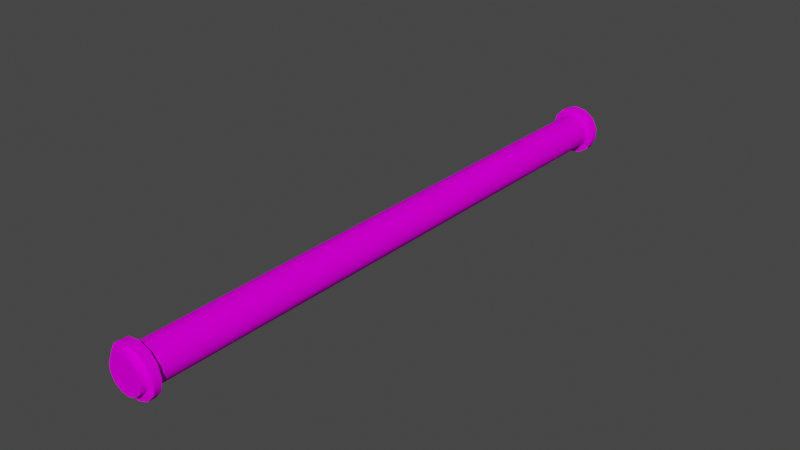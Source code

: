 # Source: dry_pipe_new_short.blend  (saved by Blender 3.4.6; exported with 4.5.12 LTS)
import bpy
from mathutils import Matrix  # noqa: F401  (used for matrix-valued properties, if any)

bpy.ops.wm.read_factory_settings(use_empty=True)
scene = bpy.context.scene
scene.name = 'Scene'

# ---- collections
col_collection = bpy.data.collections.new('Collection'); scene.collection.children.link(col_collection)

# ---- images (referenced by path relative to the original .blend; pixels are not part of the script)
import os
ASSET_DIR = os.environ.get("B2B_ASSET_DIR", "")  # directory of the original .blend (textures are referenced by path, not embedded)
HERE = os.path.dirname(os.path.abspath(__file__))  # packed textures are extracted next to this script under _unpacked/

def load_image(name, relpath, width, height, colorspace="sRGB"):
    """Load a texture the original file referenced (path relative to the .blend, or extracted next to this script)."""
    p = next((c for c in (os.path.join(HERE, relpath), os.path.join(ASSET_DIR, relpath)) if relpath and os.path.exists(c)), "")
    if p:
        img = bpy.data.images.load(p, check_existing=True)
        img.name = name
    else:  # same state as the original file: an image datablock whose file is absent (Cycles renders it pink)
        img = bpy.data.images.new(name, width, height)
        img.source = "FILE"
        img.filepath = "//" + (relpath or name)
    img.colorspace_settings.name = colorspace
    return img
img_locos282a_body_01d_png = load_image('LocoS282A_Body_01d.png', 'LocoS282A_Body_01d.png', 1024, 1024, 'sRGB')

# ---- materials (node trees are filled in below, after node groups)
mat_191_191_191 = bpy.data.materials.new('191,191,191')
mat_191_191_191.use_transparent_shadow = False
mat_191_191_191.diffuse_color = (0.749, 0.749, 0.749, 1.0)
mat_191_191_191.roughness = 0.4523

# ---- material node trees
mat_191_191_191.use_nodes = True; mat_191_191_191.node_tree.nodes.clear()
_N = mat_191_191_191.node_tree.nodes; _L = mat_191_191_191.node_tree.links
n0 = _N.new('ShaderNodeBsdfPrincipled'); n0.name = 'Principled BSDF'; n0.location = (0, 300)
n0.distribution = 'GGX'
n0.subsurface_method = 'RANDOM_WALK_SKIN'
n0.inputs[2].default_value = 0.4523
n0.inputs[3].default_value = 1.45
n0.inputs[13].default_value = 0.0
n0.inputs[27].default_value = (0.0, 0.0, 0.0, 1.0)
n0.inputs[28].default_value = 1.0
n1 = _N.new('ShaderNodeOutputMaterial'); n1.name = 'Material Output'; n1.location = (280, 300)
n2 = _N.new('ShaderNodeTexImage'); n2.name = 'Image Texture'; n2.location = (-290, 280)
n2.image = img_locos282a_body_01d_png
_L.new(n0.outputs[0], n1.inputs[0])
_L.new(n2.outputs[0], n0.inputs[0])
n1.is_active_output = True

# ---- world
world_world = bpy.data.worlds.new('World'); scene.world = world_world
world_world.use_nodes = True; world_world.node_tree.nodes.clear()
_N = world_world.node_tree.nodes; _L = world_world.node_tree.links
n0 = _N.new('ShaderNodeOutputWorld'); n0.name = 'World Output'; n0.location = (300, 300)
n1 = _N.new('ShaderNodeBackground'); n1.name = 'Background'; n1.location = (10, 300)
n1.inputs[0].default_value = (0.05088, 0.05088, 0.05088, 1.0)
_L.new(n1.outputs[0], n0.inputs[0])
n0.is_active_output = True
world_world.color = (0.05088, 0.05088, 0.05088)
world_world.use_sun_shadow = False
world_world.sun_shadow_jitter_overblur = 0.0

# ---- meshes
me_dry_pipe_new_short = bpy.data.meshes.new('dry_pipe_new_short')
me_dry_pipe_new_short.from_pydata([(-0.1861, -0.0106, -3.324), (-0.1744, -0.05782, -3.324), (-0.1422, -0.09422, -3.324), (-0.09671, -0.1115, -3.324), (-0.04844, -0.1056, -3.324), (-0.008418, -0.07797, -3.324), (0.01418, -0.03492, -3.324), (0.01418, 0.01371, -3.324), (-0.008418, 0.05677, -3.324), (-0.04844, 0.0844, -3.324), (-0.09671, 0.09026, -3.324), (-0.1422, 0.07301, -3.324), (-0.1744, 0.03661, -3.324), (-0.1861, -0.0106, -3.286), (-0.1744, 0.03661, -3.286), (-0.1422, 0.07301, -3.286), (-0.09671, 0.09026, -3.286), (-0.04844, 0.0844, -3.286), (-0.008418, 0.05677, -3.286), (0.01418, 0.01371, -3.286), (0.01418, -0.03492, -3.286), (-0.008418, -0.07797, -3.286), (-0.04844, -0.1056, -3.286), (-0.09671, -0.1115, -3.286), (-0.1422, -0.09422, -3.286), (-0.1744, -0.05782, -3.286), (0.01713, -0.0106, 0.1247), (0.005495, -0.05782, 0.1247), (-0.02675, -0.09422, 0.1247), (-0.07222, -0.1115, 0.1247), (-0.1205, -0.1056, 0.1247), (-0.1605, -0.07797, 0.1247), (-0.1831, -0.03492, 0.1247), (-0.1831, 0.01371, 0.1247), (-0.1605, 0.05677, 0.1247), (-0.1205, 0.0844, 0.1247), (-0.07222, 0.09026, 0.1247), (-0.02675, 0.07301, 0.1247), (0.005495, 0.03661, 0.1247), (0.01713, -0.0106, 0.0866), (0.005495, 0.03661, 0.0866), (-0.02675, 0.07301, 0.0866), (-0.07222, 0.09026, 0.0866), (-0.1205, 0.0844, 0.0866), (-0.1605, 0.05677, 0.0866), (-0.1831, 0.01371, 0.0866), (-0.1831, -0.03492, 0.0866), (-0.1605, -0.07797, 0.0866), (-0.1205, -0.1056, 0.0866), (-0.07222, -0.1115, 0.0866), (-0.02675, -0.09422, 0.0866), (0.005495, -0.05782, 0.0866), (-0.2242, -0.0106, -3.248), (-0.2082, -0.07552, -3.248), (-0.1638, -0.1256, -3.248), (-0.1013, -0.1493, -3.248), (-0.03493, -0.1412, -3.248), (0.0201, -0.1032, -3.248), (0.05117, -0.04403, -3.248), (0.05117, 0.02283, -3.248), (0.0201, 0.08204, -3.248), (-0.03493, 0.12, -3.248), (-0.1013, 0.1281, -3.248), (-0.1638, 0.1044, -3.248), (-0.2082, 0.05432, -3.248), (0.01713, -0.0106, -3.248), (0.005495, -0.05782, -3.248), (-0.02675, -0.09422, -3.248), (-0.07222, -0.1115, -3.248), (-0.1205, -0.1056, -3.248), (-0.1605, -0.07797, -3.248), (-0.1831, -0.03492, -3.248), (-0.1831, 0.01371, -3.248), (-0.1605, 0.05677, -3.248), (-0.1205, 0.0844, -3.248), (-0.07222, 0.09026, -3.248), (-0.02675, 0.07301, -3.248), (0.005495, 0.03661, -3.248), (-0.2242, -0.0106, -3.286), (-0.2082, -0.07552, -3.286), (-0.1638, -0.1256, -3.286), (-0.1013, -0.1493, -3.286), (-0.03493, -0.1412, -3.286), (0.0201, -0.1032, -3.286), (0.05117, -0.04403, -3.286), (0.05117, 0.02283, -3.286), (0.0201, 0.08204, -3.286), (-0.03493, 0.12, -3.286), (-0.1013, 0.1281, -3.286), (-0.1638, 0.1044, -3.286), (-0.2082, 0.05432, -3.286), (0.05523, -0.0106, 0.0485), (0.03923, -0.07552, 0.0485), (-0.005108, -0.1256, 0.0485), (-0.06763, -0.1493, 0.0485), (-0.134, -0.1412, 0.0485), (-0.189, -0.1032, 0.0485), (-0.2201, -0.04403, 0.0485), (-0.2201, 0.02283, 0.0485), (-0.189, 0.08204, 0.0485), (-0.134, 0.12, 0.0485), (-0.06763, 0.1281, 0.0485), (-0.005108, 0.1044, 0.0485), (0.03923, 0.05432, 0.0485), (0.01713, -0.0106, 0.0485), (0.005495, 0.03661, 0.0485), (-0.02675, 0.07301, 0.0485), (-0.07222, 0.09026, 0.0485), (-0.1205, 0.0844, 0.0485), (-0.1605, 0.05677, 0.0485), (-0.1831, 0.01371, 0.0485), (-0.1831, -0.03492, 0.0485), (-0.1605, -0.07797, 0.0485), (-0.1205, -0.1056, 0.0485), (-0.07222, -0.1115, 0.0485), (-0.02675, -0.09422, 0.0485), (0.005495, -0.05782, 0.0485), (0.05523, -0.0106, 0.0866), (0.03923, -0.07552, 0.0866), (-0.005108, -0.1256, 0.0866), (-0.06763, -0.1493, 0.0866), (-0.134, -0.1412, 0.0866), (-0.189, -0.1032, 0.0866), (-0.2201, -0.04403, 0.0866), (-0.2201, 0.02283, 0.0866), (-0.189, 0.08204, 0.0866), (-0.134, 0.12, 0.0866), (-0.06763, 0.1281, 0.0866), (-0.005108, 0.1044, 0.0866), (0.03923, 0.05432, 0.0866), (-0.1861, -0.0106, -2.424), (-0.1861, -0.0106, -1.6), (-0.1861, -0.0106, -0.7756), (0.01418, 0.01371, -2.424), (0.01418, 0.01371, -1.6), (0.01418, 0.01371, -0.7756), (0.01418, -0.03492, -0.7756), (0.01418, -0.03492, -1.6), (0.01418, -0.03492, -2.424), (-0.008418, 0.05677, -2.424), (-0.008418, 0.05677, -1.6), (-0.008418, 0.05677, -0.7756), (-0.04844, 0.0844, -2.424), (-0.04844, 0.0844, -1.6), (-0.04844, 0.0844, -0.7756), (-0.09671, 0.09026, -2.424), (-0.09671, 0.09026, -1.6), (-0.09671, 0.09026, -0.7756), (-0.1422, 0.07301, -2.424), (-0.1422, 0.07301, -1.6), (-0.1422, 0.07301, -0.7756), (-0.1744, 0.03661, -2.424), (-0.1744, 0.03661, -1.6), (-0.1744, 0.03661, -0.7756), (-0.1744, -0.05782, -2.424), (-0.1744, -0.05782, -1.6), (-0.1744, -0.05782, -0.7756), (-0.1422, -0.09422, -2.424), (-0.1422, -0.09422, -1.6), (-0.1422, -0.09422, -0.7756), (-0.09671, -0.1115, -2.424), (-0.09671, -0.1115, -1.6), (-0.09671, -0.1115, -0.7756), (-0.04844, -0.1056, -2.424), (-0.04844, -0.1056, -1.6), (-0.04844, -0.1056, -0.7756), (-0.008418, -0.07797, -2.424), (-0.008418, -0.07797, -1.6), (-0.008418, -0.07797, -0.7756)], [], [(1, 13, 0), (0, 13, 14), (0, 14, 12), (12, 14, 15), (12, 15, 11), (11, 15, 16), (11, 16, 10), (10, 16, 17), (10, 17, 9), (9, 17, 18), (9, 18, 8), (8, 18, 19), (8, 19, 7), (7, 19, 20), (7, 20, 6), (6, 20, 21), (6, 21, 5), (5, 21, 22), (5, 22, 4), (4, 22, 23), (4, 23, 3), (3, 23, 24), (3, 24, 2), (2, 24, 25), (2, 25, 1), (1, 25, 13), (0, 12, 1), (1, 12, 2), (2, 12, 11), (2, 11, 3), (3, 11, 10), (3, 10, 4), (4, 10, 9), (4, 9, 5), (5, 9, 8), (5, 8, 6), (6, 8, 7), (27, 39, 26), (26, 39, 40), (26, 40, 38), (38, 40, 41), (38, 41, 37), (37, 41, 42), (37, 42, 36), (36, 42, 43), (36, 43, 35), (35, 43, 44), (35, 44, 34), (34, 44, 45), (34, 45, 33), (33, 45, 46), (33, 46, 32), (32, 46, 47), (32, 47, 31), (31, 47, 48), (31, 48, 30), (30, 48, 49), (30, 49, 29), (29, 49, 50), (29, 50, 28), (28, 50, 51), (28, 51, 27), (27, 51, 39), (26, 38, 27), (27, 38, 28), (28, 38, 37), (28, 37, 29), (29, 37, 36), (29, 36, 30), (30, 36, 35), (30, 35, 31), (31, 35, 34), (31, 34, 32), (32, 34, 33), (53, 71, 52), (52, 71, 72), (52, 72, 64), (64, 72, 73), (64, 73, 63), (63, 73, 74), (63, 74, 62), (62, 74, 75), (62, 75, 61), (61, 75, 76), (61, 76, 60), (60, 76, 77), (60, 77, 59), (59, 77, 65), (59, 65, 58), (58, 65, 66), (58, 66, 57), (57, 66, 67), (57, 67, 56), (56, 67, 68), (56, 68, 55), (55, 68, 69), (55, 69, 54), (54, 69, 70), (54, 70, 53), (53, 70, 71), (79, 52, 78), (78, 52, 64), (78, 64, 90), (90, 64, 63), (90, 63, 89), (89, 63, 62), (89, 62, 88), (88, 62, 61), (88, 61, 87), (87, 61, 60), (87, 60, 86), (86, 60, 59), (86, 59, 85), (85, 59, 58), (85, 58, 84), (84, 58, 57), (84, 57, 83), (83, 57, 56), (83, 56, 82), (82, 56, 55), (82, 55, 81), (81, 55, 54), (81, 54, 80), (80, 54, 53), (80, 53, 79), (79, 53, 52), (25, 79, 13), (13, 79, 78), (13, 78, 90), (79, 25, 80), (80, 25, 24), (80, 24, 81), (81, 24, 23), (81, 23, 22), (81, 22, 82), (82, 22, 21), (82, 21, 83), (83, 21, 20), (83, 20, 84), (84, 20, 19), (84, 19, 85), (85, 19, 86), (86, 19, 18), (86, 18, 87), (87, 18, 17), (87, 17, 88), (88, 17, 16), (88, 16, 15), (88, 15, 89), (89, 15, 14), (89, 14, 90), (90, 14, 13), (103, 91, 104), (104, 91, 92), (104, 92, 116), (116, 92, 93), (116, 93, 115), (115, 93, 94), (115, 94, 114), (114, 94, 113), (113, 94, 95), (113, 95, 112), (112, 95, 96), (112, 96, 111), (111, 96, 97), (111, 97, 110), (110, 97, 98), (110, 98, 99), (110, 99, 109), (109, 99, 100), (109, 100, 108), (108, 100, 101), (108, 101, 107), (107, 101, 106), (106, 101, 102), (106, 102, 105), (105, 102, 103), (105, 103, 104), (118, 91, 117), (117, 91, 103), (117, 103, 129), (129, 103, 102), (129, 102, 128), (128, 102, 101), (128, 101, 127), (127, 101, 100), (127, 100, 126), (126, 100, 99), (126, 99, 125), (125, 99, 98), (125, 98, 124), (124, 98, 97), (124, 97, 123), (123, 97, 96), (123, 96, 122), (122, 96, 95), (122, 95, 121), (121, 95, 94), (121, 94, 120), (120, 94, 93), (120, 93, 119), (119, 93, 92), (119, 92, 118), (118, 92, 91), (51, 118, 39), (39, 118, 117), (39, 117, 129), (118, 51, 119), (119, 51, 50), (119, 50, 120), (120, 50, 49), (120, 49, 48), (120, 48, 121), (121, 48, 47), (121, 47, 122), (122, 47, 46), (122, 46, 123), (123, 46, 45), (123, 45, 124), (124, 45, 125), (125, 45, 44), (125, 44, 126), (126, 44, 43), (126, 43, 127), (127, 43, 42), (127, 42, 41), (127, 41, 128), (128, 41, 40), (128, 40, 129), (129, 40, 39), (77, 133, 65), (65, 133, 138), (65, 138, 66), (66, 138, 166), (66, 166, 67), (67, 166, 163), (67, 163, 68), (68, 163, 160), (68, 160, 69), (69, 160, 157), (69, 157, 70), (70, 157, 154), (70, 154, 71), (71, 154, 130), (71, 130, 72), (72, 130, 151), (72, 151, 73), (73, 151, 148), (73, 148, 74), (74, 148, 145), (74, 145, 75), (75, 145, 142), (75, 142, 76), (76, 142, 139), (76, 139, 77), (77, 139, 133), (116, 136, 104), (104, 136, 135), (104, 135, 105), (105, 135, 141), (105, 141, 106), (106, 141, 144), (106, 144, 107), (107, 144, 147), (107, 147, 108), (108, 147, 150), (108, 150, 109), (109, 150, 153), (109, 153, 110), (110, 153, 132), (110, 132, 111), (111, 132, 156), (111, 156, 112), (112, 156, 159), (112, 159, 113), (113, 159, 162), (113, 162, 114), (114, 162, 165), (114, 165, 115), (115, 165, 168), (115, 168, 116), (116, 168, 136), (130, 131, 151), (151, 131, 152), (151, 152, 148), (148, 152, 149), (148, 149, 145), (145, 149, 146), (145, 146, 142), (142, 146, 143), (142, 143, 139), (139, 143, 140), (139, 140, 133), (133, 140, 134), (133, 134, 138), (138, 134, 137), (138, 137, 166), (166, 137, 167), (166, 167, 163), (163, 167, 164), (163, 164, 160), (160, 164, 161), (160, 161, 157), (157, 161, 158), (157, 158, 154), (154, 158, 155), (154, 155, 130), (130, 155, 131), (131, 132, 152), (152, 132, 153), (152, 153, 149), (149, 153, 150), (149, 150, 146), (146, 150, 147), (146, 147, 143), (143, 147, 144), (143, 144, 140), (140, 144, 141), (140, 141, 134), (134, 141, 135), (134, 135, 137), (137, 135, 136), (137, 136, 167), (167, 136, 168), (167, 168, 164), (164, 168, 165), (164, 165, 161), (161, 165, 162), (161, 162, 158), (158, 162, 159), (158, 159, 155), (155, 159, 156), (155, 156, 131), (131, 156, 132)])
_uv = me_dry_pipe_new_short.uv_layers.new(name='UVMap')
_uv.uv.foreach_set('vector', [0.3686, 0.5638, 0.3711, 0.5668, 0.3686, 0.5668, 0.3686, 0.5668, 0.3711, 0.5668, 0.3711, 0.5698, 0.3686, 0.5668, 0.3711, 0.5698, 0.3686, 0.5698, 0.3685, 0.5702, 0.3709, 0.5702, 0.3709, 0.5725, 0.3685, 0.5702, 0.3709, 0.5725, 0.3685, 0.5725, 0.3685, 0.5725, 0.3709, 0.5725, 0.3709, 0.5755, 0.3685, 0.5725, 0.3709, 0.5755, 0.3685, 0.5755, 0.3685, 0.5755, 0.3709, 0.5755, 0.3709, 0.5785, 0.3685, 0.5755, 0.3709, 0.5785, 0.3685, 0.5785, 0.3685, 0.5785, 0.3709, 0.5785, 0.3709, 0.5808, 0.3685, 0.5785, 0.3709, 0.5808, 0.3685, 0.5808, 0.3684, 0.5811, 0.3708, 0.5811, 0.3708, 0.5838, 0.3684, 0.5811, 0.3708, 0.5838, 0.3684, 0.5838, 0.3684, 0.5838, 0.3708, 0.5838, 0.3708, 0.5869, 0.3684, 0.5838, 0.3708, 0.5869, 0.3684, 0.5869, 0.3684, 0.5869, 0.3708, 0.5869, 0.3708, 0.5896, 0.3684, 0.5869, 0.3708, 0.5896, 0.3684, 0.5896, 0.3684, 0.59, 0.3709, 0.59, 0.3709, 0.5927, 0.3684, 0.59, 0.3709, 0.5927, 0.3684, 0.5927, 0.3684, 0.5927, 0.3709, 0.5927, 0.3709, 0.5958, 0.3684, 0.5927, 0.3709, 0.5958, 0.3684, 0.5958, 0.3684, 0.5958, 0.3709, 0.5958, 0.3709, 0.5986, 0.3684, 0.5958, 0.3709, 0.5986, 0.3684, 0.5986, 0.3686, 0.5615, 0.3711, 0.5615, 0.3711, 0.5638, 0.3686, 0.5615, 0.3711, 0.5638, 0.3686, 0.5638, 0.3686, 0.5638, 0.3711, 0.5638, 0.3711, 0.5668, 0.3834, 0.05564, 0.3714, 0.06394, 0.3902, 0.04271, 0.3902, 0.04271, 0.3714, 0.06394, 0.3902, 0.02811, 0.3902, 0.02811, 0.3714, 0.06394, 0.3569, 0.0657, 0.3902, 0.02811, 0.3569, 0.0657, 0.3834, 0.01518, 0.3834, 0.01518, 0.3569, 0.0657, 0.3432, 0.06052, 0.3834, 0.01518, 0.3432, 0.06052, 0.3714, 0.006888, 0.3714, 0.006888, 0.3432, 0.06052, 0.3335, 0.04959, 0.3714, 0.006888, 0.3335, 0.04959, 0.3569, 0.005128, 0.3569, 0.005128, 0.3335, 0.04959, 0.33, 0.03541, 0.3569, 0.005128, 0.33, 0.03541, 0.3432, 0.01031, 0.3432, 0.01031, 0.33, 0.03541, 0.3335, 0.02123, 0.3747, 0.562, 0.3772, 0.565, 0.3747, 0.565, 0.3747, 0.565, 0.3772, 0.565, 0.3772, 0.568, 0.3747, 0.565, 0.3772, 0.568, 0.3747, 0.568, 0.3747, 0.568, 0.3772, 0.568, 0.3772, 0.5703, 0.3747, 0.568, 0.3772, 0.5703, 0.3747, 0.5703, 0.3747, 0.5706, 0.3772, 0.5706, 0.3772, 0.5733, 0.3747, 0.5706, 0.3772, 0.5733, 0.3747, 0.5733, 0.3747, 0.5733, 0.3772, 0.5733, 0.3772, 0.5764, 0.3747, 0.5733, 0.3772, 0.5764, 0.3747, 0.5764, 0.3747, 0.5764, 0.3772, 0.5764, 0.3772, 0.5791, 0.3747, 0.5764, 0.3772, 0.5791, 0.3747, 0.5791, 0.3747, 0.5796, 0.3772, 0.5796, 0.3772, 0.5823, 0.3747, 0.5796, 0.3772, 0.5823, 0.3747, 0.5823, 0.3747, 0.5823, 0.3772, 0.5823, 0.3772, 0.5854, 0.3747, 0.5823, 0.3772, 0.5854, 0.3747, 0.5854, 0.3747, 0.5854, 0.3772, 0.5854, 0.3772, 0.5881, 0.3747, 0.5854, 0.3772, 0.5881, 0.3747, 0.5881, 0.3746, 0.5886, 0.377, 0.5886, 0.377, 0.5909, 0.3746, 0.5886, 0.377, 0.5909, 0.3746, 0.5909, 0.3746, 0.5909, 0.377, 0.5909, 0.377, 0.5939, 0.3746, 0.5909, 0.377, 0.5939, 0.3746, 0.5939, 0.3746, 0.5939, 0.377, 0.5939, 0.377, 0.5968, 0.3746, 0.5939, 0.377, 0.5968, 0.3746, 0.5968, 0.3746, 0.5968, 0.377, 0.5968, 0.377, 0.5991, 0.3746, 0.5968, 0.377, 0.5991, 0.3746, 0.5991, 0.3747, 0.562, 0.3772, 0.562, 0.3772, 0.565, 0.3834, 0.05563, 0.3714, 0.06392, 0.3902, 0.0427, 0.3902, 0.0427, 0.3714, 0.06392, 0.3902, 0.0281, 0.3902, 0.0281, 0.3714, 0.06392, 0.3569, 0.06568, 0.3902, 0.0281, 0.3569, 0.06568, 0.3834, 0.01517, 0.3834, 0.01517, 0.3569, 0.06568, 0.3432, 0.06051, 0.3834, 0.01517, 0.3432, 0.06051, 0.3714, 0.006876, 0.3714, 0.006876, 0.3432, 0.06051, 0.3335, 0.04958, 0.3714, 0.006876, 0.3335, 0.04958, 0.3569, 0.005116, 0.3569, 0.005116, 0.3335, 0.04958, 0.33, 0.0354, 0.3569, 0.005116, 0.33, 0.0354, 0.3432, 0.01029, 0.3432, 0.01029, 0.33, 0.0354, 0.3335, 0.02122, 0.04139, 0.7823, 0.04719, 0.7838, 0.04859, 0.778, 0.04859, 0.778, 0.04719, 0.7838, 0.05303, 0.782, 0.04859, 0.778, 0.05303, 0.782, 0.05698, 0.7775, 0.05698, 0.7775, 0.05303, 0.782, 0.05903, 0.7831, 0.05698, 0.7775, 0.05903, 0.7831, 0.06462, 0.781, 0.06462, 0.781, 0.05903, 0.7831, 0.06383, 0.7869, 0.06462, 0.781, 0.06383, 0.7869, 0.06978, 0.7876, 0.06978, 0.7876, 0.06383, 0.7869, 0.06631, 0.7925, 0.06978, 0.7876, 0.06631, 0.7925, 0.07126, 0.7958, 0.07126, 0.7958, 0.06631, 0.7925, 0.06592, 0.7986, 0.07126, 0.7958, 0.06592, 0.7986, 0.06874, 0.8038, 0.06874, 0.8038, 0.06592, 0.7986, 0.06274, 0.8038, 0.06874, 0.8038, 0.06274, 0.8038, 0.06278, 0.8098, 0.06278, 0.8098, 0.06274, 0.8038, 0.05751, 0.8069, 0.06278, 0.8098, 0.05751, 0.8069, 0.05475, 0.8122, 0.05475, 0.8122, 0.05751, 0.8069, 0.05141, 0.8073, 0.05475, 0.8122, 0.05141, 0.8073, 0.04649, 0.8107, 0.04649, 0.8107, 0.05141, 0.8073, 0.04585, 0.8047, 0.04649, 0.8107, 0.04585, 0.8047, 0.0399, 0.8055, 0.0399, 0.8055, 0.04585, 0.8047, 0.0421, 0.7999, 0.0399, 0.8055, 0.0421, 0.7999, 0.03648, 0.7978, 0.03648, 0.7978, 0.0421, 0.7999, 0.04102, 0.7939, 0.03648, 0.7978, 0.04102, 0.7939, 0.03702, 0.7895, 0.03702, 0.7895, 0.04102, 0.7939, 0.04285, 0.7881, 0.03702, 0.7895, 0.04285, 0.7881, 0.04139, 0.7823, 0.04139, 0.7823, 0.04285, 0.7881, 0.04719, 0.7838, 0.009807, 0.5808, 0.005566, 0.5873, 0.009807, 0.5873, 0.009807, 0.5873, 0.005566, 0.5873, 0.005566, 0.5937, 0.009807, 0.5873, 0.005566, 0.5937, 0.009807, 0.5937, 0.009807, 0.5937, 0.005566, 0.5937, 0.005566, 0.5987, 0.009807, 0.5937, 0.005566, 0.5987, 0.009807, 0.5987, 0.009745, 0.5991, 0.005504, 0.5991, 0.005504, 0.6056, 0.009745, 0.5991, 0.005504, 0.6056, 0.009745, 0.6056, 0.009745, 0.6056, 0.005504, 0.6056, 0.005504, 0.612, 0.009745, 0.6056, 0.005504, 0.612, 0.009745, 0.612, 0.009745, 0.612, 0.005504, 0.612, 0.005504, 0.617, 0.009745, 0.612, 0.005504, 0.617, 0.009745, 0.617, 0.009884, 0.6173, 0.005643, 0.6173, 0.005643, 0.6107, 0.009884, 0.6173, 0.005643, 0.6107, 0.009884, 0.6107, 0.009884, 0.6107, 0.005643, 0.6107, 0.005643, 0.6032, 0.009884, 0.6107, 0.005643, 0.6032, 0.009884, 0.6032, 0.009884, 0.6032, 0.005643, 0.6032, 0.005643, 0.5966, 0.009884, 0.6032, 0.005643, 0.5966, 0.009884, 0.5966, 0.009888, 0.5963, 0.005647, 0.5963, 0.005647, 0.5897, 0.009888, 0.5963, 0.005647, 0.5897, 0.009888, 0.5897, 0.009888, 0.5897, 0.005647, 0.5897, 0.005647, 0.5822, 0.009888, 0.5897, 0.005647, 0.5822, 0.009888, 0.5822, 0.009888, 0.5822, 0.005647, 0.5822, 0.005647, 0.5757, 0.009888, 0.5822, 0.005647, 0.5757, 0.009888, 0.5757, 0.009807, 0.5758, 0.005566, 0.5758, 0.005566, 0.5808, 0.009807, 0.5758, 0.005566, 0.5808, 0.009807, 0.5808, 0.009807, 0.5808, 0.005566, 0.5808, 0.005566, 0.5873, 0.04477, 0.7857, 0.0414, 0.7823, 0.05, 0.7826, 0.05, 0.7826, 0.0414, 0.7823, 0.04859, 0.778, 0.05, 0.7826, 0.04859, 0.778, 0.05697, 0.7775, 0.0414, 0.7823, 0.04477, 0.7857, 0.03704, 0.7895, 0.03704, 0.7895, 0.04477, 0.7857, 0.0416, 0.7909, 0.03704, 0.7895, 0.0416, 0.7909, 0.0365, 0.7978, 0.0365, 0.7978, 0.0416, 0.7909, 0.04121, 0.797, 0.0365, 0.7978, 0.04121, 0.797, 0.0437, 0.8026, 0.0365, 0.7978, 0.0437, 0.8026, 0.03992, 0.8055, 0.03992, 0.8055, 0.0437, 0.8026, 0.04849, 0.8063, 0.03992, 0.8055, 0.04849, 0.8063, 0.04651, 0.8107, 0.04651, 0.8107, 0.04849, 0.8063, 0.05448, 0.8075, 0.04651, 0.8107, 0.05448, 0.8075, 0.05476, 0.8122, 0.05476, 0.8122, 0.05448, 0.8075, 0.06031, 0.8057, 0.05476, 0.8122, 0.06031, 0.8057, 0.06277, 0.8098, 0.06277, 0.8098, 0.06031, 0.8057, 0.06873, 0.8038, 0.06873, 0.8038, 0.06031, 0.8057, 0.06464, 0.8014, 0.06873, 0.8038, 0.06464, 0.8014, 0.07125, 0.7958, 0.07125, 0.7958, 0.06464, 0.8014, 0.06648, 0.7955, 0.07125, 0.7958, 0.06648, 0.7955, 0.06976, 0.7876, 0.06976, 0.7876, 0.06648, 0.7955, 0.0654, 0.7895, 0.06976, 0.7876, 0.0654, 0.7895, 0.06165, 0.7847, 0.06976, 0.7876, 0.06165, 0.7847, 0.06461, 0.781, 0.06461, 0.781, 0.06165, 0.7847, 0.05609, 0.7822, 0.06461, 0.781, 0.05609, 0.7822, 0.05697, 0.7775, 0.05697, 0.7775, 0.05609, 0.7822, 0.05, 0.7826, 0.04134, 0.7823, 0.04854, 0.778, 0.04995, 0.7826, 0.04995, 0.7826, 0.04854, 0.778, 0.05692, 0.7775, 0.04995, 0.7826, 0.05692, 0.7775, 0.05604, 0.7822, 0.05604, 0.7822, 0.05692, 0.7775, 0.06457, 0.781, 0.05604, 0.7822, 0.06457, 0.781, 0.0616, 0.7847, 0.0616, 0.7847, 0.06457, 0.781, 0.06973, 0.7876, 0.0616, 0.7847, 0.06973, 0.7876, 0.06536, 0.7896, 0.06536, 0.7896, 0.06973, 0.7876, 0.06644, 0.7956, 0.06644, 0.7956, 0.06973, 0.7876, 0.07121, 0.7959, 0.06644, 0.7956, 0.07121, 0.7959, 0.0646, 0.8014, 0.0646, 0.8014, 0.07121, 0.7959, 0.06869, 0.8039, 0.0646, 0.8014, 0.06869, 0.8039, 0.06027, 0.8057, 0.06027, 0.8057, 0.06869, 0.8039, 0.06273, 0.8098, 0.06027, 0.8057, 0.06273, 0.8098, 0.05443, 0.8075, 0.05443, 0.8075, 0.06273, 0.8098, 0.05471, 0.8123, 0.05443, 0.8075, 0.05471, 0.8123, 0.04645, 0.8107, 0.05443, 0.8075, 0.04645, 0.8107, 0.04843, 0.8064, 0.04843, 0.8064, 0.04645, 0.8107, 0.03986, 0.8055, 0.04843, 0.8064, 0.03986, 0.8055, 0.04363, 0.8026, 0.04363, 0.8026, 0.03986, 0.8055, 0.03644, 0.7979, 0.04363, 0.8026, 0.03644, 0.7979, 0.04115, 0.797, 0.04115, 0.797, 0.03644, 0.7979, 0.04153, 0.7909, 0.04153, 0.7909, 0.03644, 0.7979, 0.03697, 0.7895, 0.04153, 0.7909, 0.03697, 0.7895, 0.04471, 0.7857, 0.04471, 0.7857, 0.03697, 0.7895, 0.04134, 0.7823, 0.04471, 0.7857, 0.04134, 0.7823, 0.04995, 0.7826, 0.005458, 0.5956, 0.009798, 0.5889, 0.005458, 0.5889, 0.005458, 0.5889, 0.009798, 0.5889, 0.009798, 0.5822, 0.005458, 0.5889, 0.009798, 0.5822, 0.005458, 0.5822, 0.005458, 0.5822, 0.009798, 0.5822, 0.009798, 0.577, 0.005458, 0.5822, 0.009798, 0.577, 0.005458, 0.577, 0.005499, 0.5769, 0.009839, 0.5769, 0.009839, 0.5837, 0.005499, 0.5769, 0.009839, 0.5837, 0.005499, 0.5837, 0.005499, 0.5837, 0.009839, 0.5837, 0.009839, 0.5913, 0.005499, 0.5837, 0.009839, 0.5913, 0.005499, 0.5913, 0.005499, 0.5913, 0.009839, 0.5913, 0.009839, 0.598, 0.005499, 0.5913, 0.009839, 0.598, 0.005499, 0.598, 0.005484, 0.5984, 0.009823, 0.5984, 0.009823, 0.6052, 0.005484, 0.5984, 0.009823, 0.6052, 0.005484, 0.6052, 0.005484, 0.6052, 0.009823, 0.6052, 0.009823, 0.6128, 0.005484, 0.6052, 0.009823, 0.6128, 0.005484, 0.6128, 0.005484, 0.6128, 0.009823, 0.6128, 0.009823, 0.6195, 0.005484, 0.6128, 0.009823, 0.6195, 0.005484, 0.6195, 0.005432, 0.6199, 0.009771, 0.6199, 0.009771, 0.6147, 0.005432, 0.6199, 0.009771, 0.6147, 0.005432, 0.6147, 0.005432, 0.6147, 0.009771, 0.6147, 0.009771, 0.608, 0.005432, 0.6147, 0.009771, 0.608, 0.005432, 0.608, 0.005432, 0.608, 0.009771, 0.608, 0.009771, 0.6013, 0.005432, 0.608, 0.009771, 0.6013, 0.005432, 0.6013, 0.005458, 0.6008, 0.009798, 0.6008, 0.009798, 0.5956, 0.005458, 0.6008, 0.009798, 0.5956, 0.005458, 0.5956, 0.005458, 0.5956, 0.009798, 0.5956, 0.009798, 0.5889, 0.05603, 0.7822, 0.0569, 0.7775, 0.04993, 0.7826, 0.04993, 0.7826, 0.0569, 0.7775, 0.04852, 0.778, 0.04993, 0.7826, 0.04852, 0.778, 0.04132, 0.7823, 0.0569, 0.7775, 0.05603, 0.7822, 0.06455, 0.781, 0.06455, 0.781, 0.05603, 0.7822, 0.06159, 0.7847, 0.06455, 0.781, 0.06159, 0.7847, 0.06971, 0.7876, 0.06971, 0.7876, 0.06159, 0.7847, 0.06534, 0.7896, 0.06971, 0.7876, 0.06534, 0.7896, 0.06642, 0.7956, 0.06971, 0.7876, 0.06642, 0.7956, 0.0712, 0.7959, 0.0712, 0.7959, 0.06642, 0.7956, 0.06459, 0.8014, 0.0712, 0.7959, 0.06459, 0.8014, 0.06867, 0.8039, 0.06867, 0.8039, 0.06459, 0.8014, 0.06025, 0.8057, 0.06867, 0.8039, 0.06025, 0.8057, 0.06272, 0.8098, 0.06272, 0.8098, 0.06025, 0.8057, 0.05442, 0.8075, 0.06272, 0.8098, 0.05442, 0.8075, 0.05469, 0.8123, 0.05469, 0.8123, 0.05442, 0.8075, 0.04644, 0.8107, 0.04644, 0.8107, 0.05442, 0.8075, 0.04841, 0.8064, 0.04644, 0.8107, 0.04841, 0.8064, 0.03984, 0.8055, 0.03984, 0.8055, 0.04841, 0.8064, 0.04362, 0.8026, 0.03984, 0.8055, 0.04362, 0.8026, 0.03642, 0.7979, 0.03642, 0.7979, 0.04362, 0.8026, 0.04113, 0.797, 0.03642, 0.7979, 0.04113, 0.797, 0.04152, 0.7909, 0.03642, 0.7979, 0.04152, 0.7909, 0.03695, 0.7895, 0.03695, 0.7895, 0.04152, 0.7909, 0.04469, 0.7857, 0.03695, 0.7895, 0.04469, 0.7857, 0.04132, 0.7823, 0.04132, 0.7823, 0.04469, 0.7857, 0.04993, 0.7826, 0.3785, 0.6574, 0.3779, 0.6796, 0.3772, 0.6574, 0.3772, 0.6574, 0.3779, 0.6796, 0.3765, 0.6796, 0.3772, 0.6574, 0.3765, 0.6796, 0.3759, 0.6574, 0.3759, 0.6574, 0.3765, 0.6796, 0.3754, 0.6796, 0.3757, 0.6574, 0.3753, 0.6796, 0.3748, 0.6574, 0.3748, 0.6574, 0.3753, 0.6796, 0.3741, 0.6796, 0.3748, 0.6574, 0.3741, 0.6796, 0.3735, 0.6574, 0.3735, 0.6574, 0.3741, 0.6796, 0.3728, 0.6796, 0.3735, 0.6574, 0.3728, 0.6796, 0.3722, 0.6574, 0.3722, 0.6574, 0.3728, 0.6796, 0.3717, 0.6796, 0.3722, 0.6574, 0.3717, 0.6796, 0.3712, 0.6574, 0.3717, 0.6574, 0.3713, 0.6796, 0.3723, 0.6796, 0.3717, 0.6574, 0.3723, 0.6796, 0.3729, 0.6574, 0.3729, 0.6574, 0.3723, 0.6796, 0.3736, 0.6796, 0.3729, 0.6574, 0.3736, 0.6796, 0.3742, 0.6574, 0.3742, 0.6574, 0.3736, 0.6796, 0.3749, 0.6796, 0.3742, 0.6574, 0.3749, 0.6796, 0.3754, 0.6574, 0.3753, 0.6574, 0.3748, 0.6796, 0.3758, 0.6796, 0.3753, 0.6574, 0.3758, 0.6796, 0.3765, 0.6574, 0.3765, 0.6574, 0.3758, 0.6796, 0.3771, 0.6796, 0.3765, 0.6574, 0.3771, 0.6796, 0.3778, 0.6574, 0.3778, 0.6574, 0.3771, 0.6796, 0.3784, 0.6796, 0.3778, 0.6574, 0.3784, 0.6796, 0.379, 0.6574, 0.379, 0.6574, 0.3784, 0.6796, 0.3794, 0.6796, 0.3794, 0.6574, 0.379, 0.6796, 0.3785, 0.6574, 0.3785, 0.6574, 0.379, 0.6796, 0.3779, 0.6796, 0.3759, 0.7462, 0.3765, 0.724, 0.3772, 0.7462, 0.3772, 0.7462, 0.3765, 0.724, 0.3779, 0.724, 0.3772, 0.7462, 0.3779, 0.724, 0.3785, 0.7462, 0.3785, 0.7462, 0.3779, 0.724, 0.379, 0.724, 0.3785, 0.7462, 0.379, 0.724, 0.3794, 0.7462, 0.379, 0.7462, 0.3794, 0.724, 0.3784, 0.724, 0.379, 0.7462, 0.3784, 0.724, 0.3778, 0.7462, 0.3778, 0.7462, 0.3784, 0.724, 0.3771, 0.724, 0.3778, 0.7462, 0.3771, 0.724, 0.3765, 0.7462, 0.3765, 0.7462, 0.3771, 0.724, 0.3758, 0.724, 0.3765, 0.7462, 0.3758, 0.724, 0.3753, 0.7462, 0.3753, 0.7462, 0.3758, 0.724, 0.3748, 0.724, 0.3754, 0.7462, 0.3749, 0.724, 0.3742, 0.7462, 0.3742, 0.7462, 0.3749, 0.724, 0.3736, 0.724, 0.3742, 0.7462, 0.3736, 0.724, 0.3729, 0.7462, 0.3729, 0.7462, 0.3736, 0.724, 0.3723, 0.724, 0.3729, 0.7462, 0.3723, 0.724, 0.3717, 0.7462, 0.3717, 0.7462, 0.3723, 0.724, 0.3713, 0.724, 0.3712, 0.7462, 0.3717, 0.724, 0.3722, 0.7462, 0.3722, 0.7462, 0.3717, 0.724, 0.3728, 0.724, 0.3722, 0.7462, 0.3728, 0.724, 0.3735, 0.7462, 0.3735, 0.7462, 0.3728, 0.724, 0.3741, 0.724, 0.3735, 0.7462, 0.3741, 0.724, 0.3748, 0.7462, 0.3748, 0.7462, 0.3741, 0.724, 0.3753, 0.724, 0.3748, 0.7462, 0.3753, 0.724, 0.3757, 0.7462, 0.3759, 0.7462, 0.3754, 0.724, 0.3765, 0.724, 0.3736, 0.6796, 0.3736, 0.7018, 0.3749, 0.6796, 0.3749, 0.6796, 0.3736, 0.7018, 0.3749, 0.7018, 0.3748, 0.6796, 0.3748, 0.7018, 0.3758, 0.6796, 0.3758, 0.6796, 0.3748, 0.7018, 0.3758, 0.7018, 0.3758, 0.6796, 0.3758, 0.7018, 0.3771, 0.6796, 0.3771, 0.6796, 0.3758, 0.7018, 0.3771, 0.7018, 0.3771, 0.6796, 0.3771, 0.7018, 0.3784, 0.6796, 0.3784, 0.6796, 0.3771, 0.7018, 0.3784, 0.7018, 0.3784, 0.6796, 0.3784, 0.7018, 0.3794, 0.6796, 0.3794, 0.6796, 0.3784, 0.7018, 0.3794, 0.7018, 0.379, 0.6796, 0.379, 0.7018, 0.3779, 0.6796, 0.3779, 0.6796, 0.379, 0.7018, 0.3779, 0.7018, 0.3779, 0.6796, 0.3779, 0.7018, 0.3765, 0.6796, 0.3765, 0.6796, 0.3779, 0.7018, 0.3765, 0.7018, 0.3765, 0.6796, 0.3765, 0.7018, 0.3754, 0.6796, 0.3754, 0.6796, 0.3765, 0.7018, 0.3754, 0.7018, 0.3753, 0.6796, 0.3753, 0.7018, 0.3741, 0.6796, 0.3741, 0.6796, 0.3753, 0.7018, 0.3741, 0.7018, 0.3741, 0.6796, 0.3741, 0.7018, 0.3728, 0.6796, 0.3728, 0.6796, 0.3741, 0.7018, 0.3728, 0.7018, 0.3728, 0.6796, 0.3728, 0.7018, 0.3717, 0.6796, 0.3717, 0.6796, 0.3728, 0.7018, 0.3717, 0.7018, 0.3713, 0.6796, 0.3713, 0.7018, 0.3723, 0.6796, 0.3723, 0.6796, 0.3713, 0.7018, 0.3723, 0.7018, 0.3723, 0.6796, 0.3723, 0.7018, 0.3736, 0.6796, 0.3736, 0.6796, 0.3723, 0.7018, 0.3736, 0.7018, 0.3736, 0.7018, 0.3736, 0.724, 0.3749, 0.7018, 0.3749, 0.7018, 0.3736, 0.724, 0.3749, 0.724, 0.3748, 0.7018, 0.3748, 0.724, 0.3758, 0.7018, 0.3758, 0.7018, 0.3748, 0.724, 0.3758, 0.724, 0.3758, 0.7018, 0.3758, 0.724, 0.3771, 0.7018, 0.3771, 0.7018, 0.3758, 0.724, 0.3771, 0.724, 0.3771, 0.7018, 0.3771, 0.724, 0.3784, 0.7018, 0.3784, 0.7018, 0.3771, 0.724, 0.3784, 0.724, 0.3784, 0.7018, 0.3784, 0.724, 0.3794, 0.7018, 0.3794, 0.7018, 0.3784, 0.724, 0.3794, 0.724, 0.379, 0.7018, 0.379, 0.724, 0.3779, 0.7018, 0.3779, 0.7018, 0.379, 0.724, 0.3779, 0.724, 0.3779, 0.7018, 0.3779, 0.724, 0.3765, 0.7018, 0.3765, 0.7018, 0.3779, 0.724, 0.3765, 0.724, 0.3765, 0.7018, 0.3765, 0.724, 0.3754, 0.7018, 0.3754, 0.7018, 0.3765, 0.724, 0.3754, 0.724, 0.3753, 0.7018, 0.3753, 0.724, 0.3741, 0.7018, 0.3741, 0.7018, 0.3753, 0.724, 0.3741, 0.724, 0.3741, 0.7018, 0.3741, 0.724, 0.3728, 0.7018, 0.3728, 0.7018, 0.3741, 0.724, 0.3728, 0.724, 0.3728, 0.7018, 0.3728, 0.724, 0.3717, 0.7018, 0.3717, 0.7018, 0.3728, 0.724, 0.3717, 0.724, 0.3713, 0.7018, 0.3713, 0.724, 0.3723, 0.7018, 0.3723, 0.7018, 0.3713, 0.724, 0.3723, 0.724, 0.3723, 0.7018, 0.3723, 0.724, 0.3736, 0.7018, 0.3736, 0.7018, 0.3723, 0.724, 0.3736, 0.724])
me_dry_pipe_new_short.materials.append(mat_191_191_191)
me_dry_pipe_new_short.update()
me_dry_pipe_new_short.normals_split_custom_set([tuple(v) for v in zip(*[iter([-0.8855, -0.4647, -1.248e-05, -1.0, -5.588e-06, -1.545e-05, -1.0, -5.513e-06, 1.143e-05, -1.0, 1.378e-05, 1.545e-05, -1.0, 1.383e-05, -1.143e-05, -0.8855, 0.4647, 1.246e-05, -1.0, 5.841e-06, -1.246e-05, -0.8855, 0.4647, -1.545e-05, -0.8855, 0.4647, 1.143e-05, -0.8855, 0.4647, 1.52e-05, -0.8855, 0.4647, -1.143e-05, -0.5681, 0.823, 1.3e-05, -0.8855, 0.4647, -1.302e-05, -0.5681, 0.823, -1.52e-05, -0.5681, 0.823, 1.143e-05, -0.5681, 0.823, 1.477e-05, -0.5681, 0.823, -1.143e-05, -0.1205, 0.9927, 1.381e-05, -0.5681, 0.823, -1.387e-05, -0.1205, 0.9927, -1.477e-05, -0.1205, 0.9927, 1.143e-05, -0.1205, 0.9927, 1.571e-05, -0.1205, 0.9927, -1.143e-05, 0.3546, 0.935, 1.205e-05, -0.1205, 0.9927, -1.203e-05, 0.3546, 0.935, -1.571e-05, 0.3546, 0.935, 1.143e-05, 0.3546, 0.935, 1.565e-05, 0.3546, 0.935, -1.143e-05, 0.7485, 0.6631, 1.214e-05, 0.3546, 0.935, -1.215e-05, 0.7485, 0.6631, -1.565e-05, 0.7485, 0.6631, 1.143e-05, 0.7485, 0.6631, 1.545e-05, 0.7485, 0.6631, -1.143e-05, 0.9709, 0.2393, 1.252e-05, 0.7485, 0.6631, -1.252e-05, 0.9709, 0.2393, -1.545e-05, 0.9709, 0.2393, 1.143e-05, 0.9709, 0.2393, 1.465e-05, 0.9709, 0.2393, -1.143e-05, 0.9709, -0.2393, 1.399e-05, 0.9709, 0.2393, -1.399e-05, 0.9709, -0.2393, -1.465e-05, 0.9709, -0.2393, 1.143e-05, 0.9709, -0.2393, 1.545e-05, 0.9709, -0.2393, -1.143e-05, 0.7485, -0.6631, 1.252e-05, 0.9709, -0.2393, -1.252e-05, 0.7485, -0.6631, -1.545e-05, 0.7485, -0.6631, 1.143e-05, 0.7485, -0.6631, 1.565e-05, 0.7485, -0.6631, -1.143e-05, 0.3546, -0.935, 1.213e-05, 0.7485, -0.6631, -1.214e-05, 0.3546, -0.935, -1.565e-05, 0.3546, -0.935, 1.143e-05, 0.3546, -0.935, 1.571e-05, 0.3546, -0.935, -1.143e-05, -0.1205, -0.9927, 1.203e-05, 0.3546, -0.935, -1.205e-05, -0.1205, -0.9927, -1.571e-05, -0.1205, -0.9927, 1.143e-05, -0.1205, -0.9927, 1.477e-05, -0.1205, -0.9927, -1.143e-05, -0.5681, -0.823, 1.382e-05, -0.1205, -0.9927, -1.381e-05, -0.5681, -0.823, -1.477e-05, -0.5681, -0.823, 1.143e-05, -0.5681, -0.823, 1.52e-05, -0.5681, -0.823, -1.143e-05, -0.8855, -0.4647, 1.299e-05, -0.5681, -0.823, -1.3e-05, -0.8855, -0.4647, -1.52e-05, -0.8855, -0.4647, 1.143e-05, -0.8855, -0.4647, 1.545e-05, -0.8855, -0.4647, -1.143e-05, -1.0, -1.466e-05, 1.249e-05, 0.0, 0.0, -1.0, 0.0, 0.0, -1.0, 0.0, 0.0, -1.0, -1.957e-05, 0.0, -1.0, -1.957e-05, 0.0, -1.0, -1.957e-05, 0.0, -1.0, 2.211e-05, 0.0, -1.0, 2.211e-05, 0.0, -1.0, 2.211e-05, 0.0, -1.0, 0.0, 0.0, -1.0, 0.0, 0.0, -1.0, 0.0, 0.0, -1.0, 0.0, 0.0, -1.0, 0.0, 0.0, -1.0, 0.0, 0.0, -1.0, 0.0, 0.0, -1.0, 0.0, 0.0, -1.0, 0.0, 0.0, -1.0, -2.031e-06, 0.0, -1.0, -2.031e-06, 0.0, -1.0, -2.031e-06, 0.0, -1.0, -1.568e-05, 0.0, -1.0, -1.568e-05, 0.0, -1.0, -1.568e-05, 0.0, -1.0, 1.382e-05, 0.0, -1.0, 1.382e-05, 0.0, -1.0, 1.382e-05, 0.0, -1.0, 0.0, 0.0, -1.0, 0.0, 0.0, -1.0, 0.0, 0.0, -1.0, -2.712e-05, 0.0, -1.0, -2.712e-05, 0.0, -1.0, -2.712e-05, 0.0, -1.0, 0.8855, -0.4647, 1.245e-05, 1.0, -9.671e-06, 1.545e-05, 1.0, -9.671e-06, -1.143e-05, 1.0, 9.835e-06, -1.545e-05, 1.0, 9.82e-06, 1.143e-05, 0.8855, 0.4647, -1.245e-05, 1.0, 9.649e-06, 1.246e-05, 0.8855, 0.4647, 1.545e-05, 0.8855, 0.4647, -1.143e-05, 0.8855, 0.4647, -1.52e-05, 0.8855, 0.4647, 1.143e-05, 0.5681, 0.823, -1.296e-05, 0.8855, 0.4647, 1.296e-05, 0.5681, 0.823, 1.52e-05, 0.5681, 0.823, -0.0001147, 0.5681, 0.823, -1.477e-05, 0.5681, 0.823, 1.143e-05, 0.1205, 0.9927, -1.387e-05, 0.5681, 0.823, 1.387e-05, 0.1205, 0.9927, 1.477e-05, 0.1205, 0.9927, -1.143e-05, 0.1205, 0.9927, -1.571e-05, 0.1205, 0.9927, 1.143e-05, -0.3546, 0.935, -1.202e-05, 0.1205, 0.9927, 1.202e-05, -0.3546, 0.935, 1.571e-05, -0.3546, 0.935, -1.143e-05, -0.3546, 0.935, -1.565e-05, -0.3546, 0.935, 1.143e-05, -0.7485, 0.6631, -1.21e-05, -0.3546, 0.935, 1.211e-05, -0.7485, 0.6631, 1.565e-05, -0.7485, 0.6631, -0.0001147, -0.7485, 0.6631, -1.545e-05, -0.7485, 0.6631, 1.143e-05, -0.9709, 0.2393, -1.251e-05, -0.7485, 0.6631, 1.251e-05, -0.9709, 0.2393, 1.545e-05, -0.9709, 0.2393, -1.143e-05, -0.9709, 0.2393, -1.465e-05, -0.9709, 0.2393, 1.143e-05, -0.9709, -0.2393, -1.396e-05, -0.9709, 0.2393, 1.396e-05, -0.9709, -0.2393, 1.465e-05, -0.9709, -0.2393, -1.143e-05, -0.9709, -0.2393, -1.545e-05, -0.9709, -0.2393, 1.143e-05, -0.7485, -0.6631, -1.249e-05, -0.9709, -0.2393, 1.25e-05, -0.7485, -0.6631, 1.545e-05, -0.7485, -0.6631, -1.143e-05, -0.7485, -0.6631, -1.565e-05, -0.7485, -0.6631, 0.0001147, -0.3546, -0.935, -1.21e-05, -0.7485, -0.6631, 1.21e-05, -0.3546, -0.935, 1.565e-05, -0.3546, -0.935, -1.143e-05, -0.3546, -0.935, -1.571e-05, -0.3546, -0.935, 1.143e-05, 0.1205, -0.9927, -1.203e-05, -0.3546, -0.935, 1.203e-05, 0.1205, -0.9927, 1.571e-05, 0.1205, -0.9927, -1.143e-05, 0.1205, -0.9927, -1.477e-05, 0.1205, -0.9927, 8.03e-05, 0.5681, -0.823, -1.387e-05, 0.1205, -0.9927, 1.387e-05, 0.5681, -0.823, 1.477e-05, 0.5681, -0.823, -1.143e-05, 0.5681, -0.823, -1.52e-05, 0.5681, -0.823, 1.143e-05, 0.8855, -0.4647, -1.296e-05, 0.5681, -0.823, 1.296e-05, 0.8855, -0.4647, 1.52e-05, 0.8855, -0.4647, -1.143e-05, 0.8855, -0.4647, -1.545e-05, 0.8855, -0.4647, 1.143e-05, 1.0, -9.805e-06, -1.245e-05, 0.0, 0.0, 1.0, 0.0, 0.0, 1.0, 0.0, 0.0, 1.0, 1.223e-06, 0.0, 1.0, 1.223e-06, 0.0, 1.0, 1.223e-06, 0.0, 1.0, -1.727e-07, 0.0, 1.0, -1.727e-07, 0.0, 1.0, -1.727e-07, 0.0, 1.0, 0.0, 0.0, 1.0, 0.0, 0.0, 1.0, 0.0, 0.0, 1.0, -1.523e-07, 0.0, 1.0, -1.523e-07, 0.0, 1.0, -1.523e-07, 0.0, 1.0, 0.0, 0.0, 1.0, 0.0, 0.0, 1.0, 0.0, 0.0, 1.0, -1.269e-08, 0.0, 1.0, -1.269e-08, 0.0, 1.0, -1.269e-08, 0.0, 1.0, 4.899e-07, 0.0, 1.0, 4.899e-07, 0.0, 1.0, 4.899e-07, 0.0, 1.0, 0.0, 0.0, 1.0, 0.0, 0.0, 1.0, 0.0, 0.0, 1.0, -6.117e-07, 0.0, 1.0, -6.117e-07, 0.0, 1.0, -6.117e-07, 0.0, 1.0, 0.0, 0.0, 1.0, 0.0, 0.0, 1.0, 0.0, 0.0, 1.0, -6.547e-06, 0.0, 1.0, -6.547e-06, 0.0, 1.0, -6.547e-06, 0.0, 1.0, 1.493e-05, 0.0, 1.0, 1.493e-05, 0.0, 1.0, 1.493e-05, 0.0, 1.0, -1.309e-05, 0.0, 1.0, -1.309e-05, 0.0, 1.0, -1.309e-05, 0.0, 1.0, 0.0, 0.0, 1.0, 0.0, 0.0, 1.0, 0.0, 0.0, 1.0, 0.0, 0.0, 1.0, 0.0, 0.0, 1.0, 0.0, 0.0, 1.0, 0.0, 0.0, 1.0, 0.0, 0.0, 1.0, 0.0, 0.0, 1.0, 0.0, 0.0, 1.0, 0.0, 0.0, 1.0, 0.0, 0.0, 1.0, 3.732e-06, 0.0, 1.0, 3.732e-06, 0.0, 1.0, 3.732e-06, 0.0, 1.0, 0.0, 0.0, 1.0, 0.0, 0.0, 1.0, 0.0, 0.0, 1.0, 0.0, 0.0, 1.0, 0.0, 0.0, 1.0, 0.0, 0.0, 1.0, 3.273e-06, 0.0, 1.0, 3.273e-06, 0.0, 1.0, 3.273e-06, 0.0, 1.0, 7.464e-06, 0.0, 1.0, 7.464e-06, 0.0, 1.0, 7.464e-06, 0.0, 1.0, -3.273e-06, 0.0, 1.0, -3.273e-06, 0.0, 1.0, -3.273e-06, 0.0, 1.0, 0.0, 0.0, 1.0, 0.0, 0.0, 1.0, 0.0, 0.0, 1.0, 0.0, 0.0, 1.0, 0.0, 0.0, 1.0, 0.0, 0.0, 1.0, 0.0, 0.0, 1.0, 0.0, 0.0, 1.0, 0.0, 0.0, 1.0, 0.0, 0.0, 1.0, 0.0, 0.0, 1.0, 0.0, 0.0, 1.0, 7.464e-06, 0.0, 1.0, 7.464e-06, 0.0, 1.0, 7.464e-06, 0.0, 1.0, 0.0, 0.0, 1.0, 0.0, 0.0, 1.0, 0.0, 0.0, 1.0, 7.464e-06, 0.0, 1.0, 7.464e-06, 0.0, 1.0, 7.464e-06, 0.0, 1.0, 0.0, 0.0, 1.0, 0.0, 0.0, 1.0, 0.0, 0.0, 1.0, 3.732e-06, 0.0, 1.0, 3.732e-06, 0.0, 1.0, 3.732e-06, 0.0, 1.0, -6.547e-06, 0.0, 1.0, -6.547e-06, 0.0, 1.0, -6.547e-06, 0.0, 1.0, 7.464e-06, 0.0, 1.0, 7.464e-06, 0.0, 1.0, 7.464e-06, 0.0, 1.0, 0.0, 0.0, 1.0, 0.0, 0.0, 1.0, 0.0, 0.0, 1.0, 0.0, 0.0, 1.0, 0.0, 0.0, 1.0, 0.0, 0.0, 1.0, -0.8855, -0.4647, -1.308e-05, -1.0, -5.245e-06, 1.02e-05, -1.0, -5.245e-06, 1.143e-05, -1.0, 5.245e-06, -1.02e-05, -1.0, 5.245e-06, -1.143e-05, -0.8855, 0.4647, 1.308e-05, -1.0, 5.998e-06, -1.308e-05, -0.8855, 0.4647, 1.02e-05, -0.8855, 0.4647, 1.143e-05, -0.8855, 0.4647, -1.048e-05, -0.8855, 0.4647, -1.143e-05, -0.5681, 0.823, 1.35e-05, -0.8855, 0.4647, -1.35e-05, -0.5681, 0.823, 1.048e-05, -0.5681, 0.823, 1.143e-05, -0.5681, 0.823, -1.022e-05, -0.5681, 0.823, -1.143e-05, -0.1205, 0.9927, 1.315e-05, -0.5681, 0.823, -1.314e-05, -0.1205, 0.9927, 1.022e-05, -0.1205, 0.9927, 1.143e-05, -0.1205, 0.9927, -1.045e-05, -0.1205, 0.9927, -1.143e-05, 0.3546, 0.935, 1.35e-05, -0.1205, 0.9927, -1.351e-05, 0.3546, 0.935, 1.045e-05, 0.3546, 0.935, 1.143e-05, 0.3546, 0.935, -1.002e-05, 0.3546, 0.935, -1.143e-05, 0.7485, 0.6631, 1.273e-05, 0.3546, 0.935, -1.274e-05, 0.7485, 0.6631, 1.002e-05, 0.7485, 0.6631, 1.143e-05, 0.7485, 0.6631, -1.014e-05, 0.7485, 0.6631, -1.143e-05, 0.9709, 0.2393, 1.297e-05, 0.7485, 0.6631, -1.297e-05, 0.9709, 0.2393, 1.014e-05, 0.9709, 0.2393, 1.143e-05, 0.9709, 0.2393, -1.065e-05, 0.9709, 0.2393, -1.143e-05, 0.9709, -0.2393, 1.39e-05, 0.9709, 0.2393, -1.39e-05, 0.9709, -0.2393, 1.065e-05, 0.9709, -0.2393, 1.143e-05, 0.9709, -0.2393, -1.014e-05, 0.9709, -0.2393, -1.143e-05, 0.7485, -0.6631, 1.297e-05, 0.9709, -0.2393, -1.298e-05, 0.7485, -0.6631, 1.014e-05, 0.7485, -0.6631, 8.03e-05, 0.7485, -0.6631, -1.002e-05, 0.7485, -0.6631, -1.143e-05, 0.3546, -0.935, 1.279e-05, 0.7485, -0.6631, -1.279e-05, 0.3546, -0.935, 1.002e-05, 0.3546, -0.935, 1.143e-05, 0.3546, -0.935, -1.045e-05, 0.3546, -0.935, -1.143e-05, -0.1205, -0.9927, 1.35e-05, 0.3546, -0.935, -1.35e-05, -0.1205, -0.9927, 1.045e-05, -0.1205, -0.9927, 1.143e-05, -0.1205, -0.9927, -1.022e-05, -0.1205, -0.9927, -1.143e-05, -0.5681, -0.823, 1.313e-05, -0.1205, -0.9927, -1.314e-05, -0.5681, -0.823, 1.022e-05, -0.5681, -0.823, 1.143e-05, -0.5681, -0.823, -1.048e-05, -0.5681, -0.823, -1.143e-05, -0.8855, -0.4647, 1.349e-05, -0.5681, -0.823, -1.35e-05, -0.8855, -0.4647, 1.048e-05, -0.8855, -0.4647, 1.143e-05, -0.8855, -0.4647, -1.02e-05, -0.8855, -0.4647, -1.143e-05, -1.0, -5.998e-06, 1.308e-05, 0.0, 0.0, -1.0, 0.0, 0.0, -1.0, 0.0, 0.0, -1.0, 0.0, 0.0, -1.0, 0.0, 0.0, -1.0, 0.0, 0.0, -1.0, 0.0, 0.0, -1.0, 0.0, 0.0, -1.0, 0.0, 0.0, -1.0, 0.0, 0.0, -1.0, 0.0, 0.0, -1.0, 0.0, 0.0, -1.0, -8.283e-06, 0.0, -1.0, -8.283e-06, 0.0, -1.0, -8.283e-06, 0.0, -1.0, 1.205e-05, 0.0, -1.0, 1.205e-05, 0.0, -1.0, 1.205e-05, 0.0, -1.0, -4.142e-06, 0.0, -1.0, -4.142e-06, 0.0, -1.0, -4.142e-06, 0.0, -1.0, 6.212e-06, 0.0, -1.0, 6.212e-06, 0.0, -1.0, 6.212e-06, 0.0, -1.0, 0.0, 0.0, -1.0, 0.0, 0.0, -1.0, 0.0, 0.0, -1.0, 0.0, 0.0, -1.0, 0.0, 0.0, -1.0, 0.0, 0.0, -1.0, 0.0, 0.0, -1.0, 0.0, 0.0, -1.0, 0.0, 0.0, -1.0, 0.0, 0.0, -1.0, 0.0, 0.0, -1.0, 0.0, 0.0, -1.0, 0.0, 0.0, -1.0, 0.0, 0.0, -1.0, 0.0, 0.0, -1.0, 0.0, 0.0, -1.0, 0.0, 0.0, -1.0, 0.0, 0.0, -1.0, 4.518e-06, 0.0, -1.0, 4.518e-06, 0.0, -1.0, 4.518e-06, 0.0, -1.0, 0.0, 0.0, -1.0, 0.0, 0.0, -1.0, 0.0, 0.0, -1.0, 0.0, 0.0, -1.0, 0.0, 0.0, -1.0, 0.0, 0.0, -1.0, 0.0, 0.0, -1.0, 0.0, 0.0, -1.0, 0.0, 0.0, -1.0, 8.283e-06, 0.0, -1.0, 8.283e-06, 0.0, -1.0, 8.283e-06, 0.0, -1.0, 0.0, 0.0, -1.0, 0.0, 0.0, -1.0, 0.0, 0.0, -1.0, -2.071e-06, 0.0, -1.0, -2.071e-06, 0.0, -1.0, -2.071e-06, 0.0, -1.0, 4.142e-06, 0.0, -1.0, 4.142e-06, 0.0, -1.0, 4.142e-06, 0.0, -1.0, 0.0, 0.0, -1.0, 0.0, 0.0, -1.0, 0.0, 0.0, -1.0, 0.0, 0.0, -1.0, 0.0, 0.0, -1.0, 0.0, 0.0, -1.0, 0.0, 0.0, -1.0, 0.0, 0.0, -1.0, 0.0, 0.0, -1.0, 0.0, 0.0, -1.0, 0.0, 0.0, -1.0, 0.0, 0.0, -1.0, 0.0, 0.0, -1.0, 0.0, 0.0, -1.0, 0.0, 0.0, -1.0, 0.0, 0.0, -1.0, 0.0, 0.0, -1.0, 0.0, 0.0, -1.0, -6.471e-08, 0.0, -1.0, -6.471e-08, 0.0, -1.0, -6.471e-08, 0.0, -1.0, 0.0, 0.0, -1.0, 0.0, 0.0, -1.0, 0.0, 0.0, -1.0, 0.0, 0.0, -1.0, 0.0, 0.0, -1.0, 0.0, 0.0, -1.0, 0.0, 0.0, -1.0, 0.0, 0.0, -1.0, 0.0, 0.0, -1.0, 0.0, 0.0, -1.0, 0.0, 0.0, -1.0, 0.0, 0.0, -1.0, 2.589e-07, 0.0, -1.0, 2.589e-07, 0.0, -1.0, 2.589e-07, 0.0, -1.0, -7.06e-08, 0.0, -1.0, -7.06e-08, 0.0, -1.0, -7.06e-08, 0.0, -1.0, 0.0, 0.0, -1.0, 0.0, 0.0, -1.0, 0.0, 0.0, -1.0, -9.413e-08, 0.0, -1.0, -9.413e-08, 0.0, -1.0, -9.413e-08, 0.0, -1.0, -2.589e-07, 0.0, -1.0, -2.589e-07, 0.0, -1.0, -2.589e-07, 0.0, -1.0, 1.883e-07, 0.0, -1.0, 1.883e-07, 0.0, -1.0, 1.883e-07, 0.0, -1.0, 0.0, 0.0, -1.0, 0.0, 0.0, -1.0, 0.0, 0.0, -1.0, 0.0, 0.0, -1.0, 0.0, 0.0, -1.0, 0.0, 0.0, -1.0, 0.0, 0.0, -1.0, 0.0, 0.0, -1.0, 0.0, 0.0, -1.0, -1.294e-07, 0.0, -1.0, -1.294e-07, 0.0, -1.0, -1.294e-07, 0.0, -1.0, 0.0, 0.0, -1.0, 0.0, 0.0, -1.0, 0.0, 0.0, -1.0, 0.0, 0.0, -1.0, 0.0, 0.0, -1.0, 0.0, 0.0, -1.0, -7.06e-08, 0.0, -1.0, -7.06e-08, 0.0, -1.0, -7.06e-08, 0.0, -1.0, 1.294e-07, 0.0, -1.0, 1.294e-07, 0.0, -1.0, 1.294e-07, 0.0, -1.0, 0.0, 0.0, -1.0, 0.0, 0.0, -1.0, 0.0, 0.0, -1.0, 9.413e-08, 0.0, -1.0, 9.413e-08, 0.0, -1.0, 9.413e-08, 0.0, -1.0, 0.0, 0.0, -1.0, 0.0, 0.0, -1.0, 0.0, 0.0, -1.0, 0.0, 0.0, -1.0, 0.0, 0.0, -1.0, 0.0, 0.0, -1.0, 0.0, 0.0, -1.0, 0.0, 0.0, -1.0, 0.0, 0.0, -1.0, 0.8855, -0.4647, 1.308e-05, 1.0, -5.811e-06, -1.017e-05, 1.0, -5.811e-06, -1.143e-05, 1.0, 5.886e-06, 1.017e-05, 1.0, 5.886e-06, 1.143e-05, 0.8855, 0.4647, -1.308e-05, 1.0, 5.927e-06, 1.307e-05, 0.8855, 0.4647, -1.017e-05, 0.8855, 0.4647, -1.143e-05, 0.8855, 0.4647, 1.048e-05, 0.8855, 0.4647, 1.143e-05, 0.5681, 0.823, -1.354e-05, 0.8855, 0.4647, 1.355e-05, 0.5681, 0.823, -1.048e-05, 0.5681, 0.823, -1.143e-05, 0.5681, 0.823, 1.022e-05, 0.5681, 0.823, 1.143e-05, 0.1205, 0.9927, -1.318e-05, 0.5681, 0.823, 1.312e-05, 0.1205, 0.9927, -1.022e-05, 0.1205, 0.9927, -1.143e-05, 0.1205, 0.9927, 1.045e-05, 0.1205, 0.9927, 1.143e-05, -0.3546, 0.935, -1.351e-05, 0.1205, 0.9927, 1.35e-05, -0.3546, 0.935, -1.045e-05, -0.3546, 0.935, -1.143e-05, -0.3546, 0.935, 1.002e-05, -0.3546, 0.935, 1.143e-05, -0.7485, 0.6631, -1.278e-05, -0.3546, 0.935, 1.277e-05, -0.7485, 0.6631, -1.002e-05, -0.7485, 0.6631, -1.143e-05, -0.7485, 0.6631, 1.014e-05, -0.7485, 0.6631, 1.143e-05, -0.9709, 0.2393, -1.297e-05, -0.7485, 0.6631, 1.297e-05, -0.9709, 0.2393, -1.014e-05, -0.9709, 0.2393, -8.03e-05, -0.9709, 0.2393, 1.065e-05, -0.9709, 0.2393, 1.143e-05, -0.9709, -0.2393, -1.389e-05, -0.9709, 0.2393, 1.389e-05, -0.9709, -0.2393, -1.065e-05, -0.9709, -0.2393, -1.143e-05, -0.9709, -0.2393, 1.014e-05, -0.9709, -0.2393, 8.03e-05, -0.7485, -0.6631, -1.298e-05, -0.9709, -0.2393, 1.297e-05, -0.7485, -0.6631, -1.014e-05, -0.7485, -0.6631, -1.143e-05, -0.7485, -0.6631, 1.002e-05, -0.7485, -0.6631, 1.143e-05, -0.3546, -0.935, -1.276e-05, -0.7485, -0.6631, 1.277e-05, -0.3546, -0.935, -1.002e-05, -0.3546, -0.935, -1.143e-05, -0.3546, -0.935, 1.045e-05, -0.3546, -0.935, 1.143e-05, 0.1205, -0.9927, -1.349e-05, -0.3546, -0.935, 1.35e-05, 0.1205, -0.9927, -1.045e-05, 0.1205, -0.9927, -1.143e-05, 0.1205, -0.9927, 1.022e-05, 0.1205, -0.9927, 1.143e-05, 0.5681, -0.823, -1.318e-05, 0.1205, -0.9927, 1.312e-05, 0.5681, -0.823, -1.022e-05, 0.5681, -0.823, -1.143e-05, 0.5681, -0.823, 1.048e-05, 0.5681, -0.823, 1.143e-05, 0.8855, -0.4647, -1.355e-05, 0.5681, -0.823, 1.355e-05, 0.8855, -0.4647, -1.048e-05, 0.8855, -0.4647, -1.143e-05, 0.8855, -0.4647, 1.017e-05, 0.8855, -0.4647, 1.143e-05, 1.0, -6.009e-06, -1.307e-05, 5.177e-07, 0.0, 1.0, 5.177e-07, 0.0, 1.0, 5.177e-07, 0.0, 1.0, 0.0, 0.0, 1.0, 0.0, 0.0, 1.0, 0.0, 0.0, 1.0, 0.0, 0.0, 1.0, 0.0, 0.0, 1.0, 0.0, 0.0, 1.0, -3.765e-07, 0.0, 1.0, -3.765e-07, 0.0, 1.0, -3.765e-07, 0.0, 1.0, 2.589e-07, 0.0, 1.0, 2.589e-07, 0.0, 1.0, 2.589e-07, 0.0, 1.0, 0.0, 0.0, 1.0, 0.0, 0.0, 1.0, 0.0, 0.0, 1.0, 0.0, 0.0, 1.0, 0.0, 0.0, 1.0, 0.0, 0.0, 1.0, -6.471e-08, 0.0, 1.0, -6.471e-08, 0.0, 1.0, -6.471e-08, 0.0, 1.0, 1.883e-07, 0.0, 1.0, 1.883e-07, 0.0, 1.0, 1.883e-07, 0.0, 1.0, 0.0, 0.0, 1.0, 0.0, 0.0, 1.0, 0.0, 0.0, 1.0, 0.0, 0.0, 1.0, 0.0, 0.0, 1.0, 0.0, 0.0, 1.0, -2.589e-07, 0.0, 1.0, -2.589e-07, 0.0, 1.0, -2.589e-07, 0.0, 1.0, 1.412e-07, 0.0, 1.0, 1.412e-07, 0.0, 1.0, 1.412e-07, 0.0, 1.0, 5.177e-07, 0.0, 1.0, 5.177e-07, 0.0, 1.0, 5.177e-07, 0.0, 1.0, -2.353e-07, 0.0, 1.0, -2.353e-07, 0.0, 1.0, -2.353e-07, 0.0, 1.0, 3.765e-07, 0.0, 1.0, 3.765e-07, 0.0, 1.0, 3.765e-07, 0.0, 1.0, -2.589e-07, 0.0, 1.0, -2.589e-07, 0.0, 1.0, -2.589e-07, 0.0, 1.0, 0.0, 0.0, 1.0, 0.0, 0.0, 1.0, 0.0, 0.0, 1.0, -2.589e-07, 0.0, 1.0, -2.589e-07, 0.0, 1.0, -2.589e-07, 0.0, 1.0, 0.0, 0.0, 1.0, 0.0, 0.0, 1.0, 0.0, 0.0, 1.0, -6.471e-08, 0.0, 1.0, -6.471e-08, 0.0, 1.0, -6.471e-08, 0.0, 1.0, 2.589e-07, 0.0, 1.0, 2.589e-07, 0.0, 1.0, 2.589e-07, 0.0, 1.0, -1.883e-07, 0.0, 1.0, -1.883e-07, 0.0, 1.0, -1.883e-07, 0.0, 1.0, 0.0, 0.0, 1.0, 0.0, 0.0, 1.0, 0.0, 0.0, 1.0, 1.883e-07, 0.0, 1.0, 1.883e-07, 0.0, 1.0, 1.883e-07, 0.0, 1.0, 5.177e-07, 0.0, 1.0, 5.177e-07, 0.0, 1.0, 5.177e-07, 0.0, 1.0, 0.8855, 0.4647, -5.87e-06, 0.9709, 0.2393, 1.251e-05, 1.0, -1.223e-05, -1.237e-05, 1.0, -3.713e-07, -1.33e-05, 0.9709, 0.2393, 1.155e-05, 0.9709, -0.2393, 4.633e-06, 1.0, 1.213e-05, -5.388e-06, 0.9709, -0.2393, 1.251e-05, 0.8855, -0.4647, -1.28e-05, 0.8855, -0.4647, -1.334e-05, 0.9709, -0.2393, 1.129e-05, 0.7485, -0.6631, 4.619e-06, 0.8855, -0.4647, -5.442e-06, 0.7485, -0.6631, 1.251e-05, 0.568, -0.823, -1.209e-05, 0.5681, -0.823, -1.354e-05, 0.7485, -0.6631, 1.18e-05, 0.3546, -0.935, 4.335e-06, 0.5681, -0.823, -5.576e-06, 0.3546, -0.935, 1.227e-05, 0.1205, -0.9927, -1.261e-05, 0.1205, -0.9927, -1.317e-05, 0.3546, -0.935, 1.166e-05, -0.1205, -0.9927, 5.148e-06, 0.1205, -0.9927, -5.171e-06, -0.1205, -0.9927, 6.108e-05, -0.3546, -0.935, -1.168e-05, -0.3546, -0.935, -1.23e-05, -0.1205, -0.9927, 1.258e-05, -0.5681, -0.823, 5.554e-06, -0.3546, -0.935, -4.326e-06, -0.5681, -0.823, 1.354e-05, -0.7485, -0.6631, -1.179e-05, -0.7485, -0.6631, -1.251e-05, -0.568, -0.823, 1.21e-05, -0.8855, -0.4647, 5.449e-06, -0.7485, -0.6631, -4.618e-06, -0.8855, -0.4647, 1.334e-05, -0.9709, -0.2393, -1.129e-05, -0.9709, -0.2393, -1.252e-05, -0.8855, -0.4647, 1.279e-05, -1.0, 1.182e-05, 5.378e-06, -0.9709, -0.2393, -4.643e-06, -1.0, 3.11e-07, 1.329e-05, -0.9709, 0.2393, -1.156e-05, -0.9709, 0.2393, -1.252e-05, -1.0, -1.191e-05, 1.236e-05, -0.8855, 0.4647, 5.86e-06, -0.9709, 0.2393, -4.336e-06, -0.8855, 0.4647, 1.334e-05, -0.7485, 0.6631, -1.157e-05, -0.7485, 0.6631, -1.251e-05, -0.8855, 0.4647, 1.238e-05, -0.568, 0.823, 5.225e-06, -0.7485, 0.6631, -4.906e-06, -0.5681, 0.823, 1.353e-05, -0.3546, 0.935, -1.12e-05, -0.3546, 0.935, -1.227e-05, -0.5681, 0.823, 1.255e-05, -0.1205, 0.9927, 5.615e-06, -0.3546, 0.935, -4.752e-06, -0.1205, 0.9927, 6.108e-05, 0.1205, 0.9927, -1.217e-05, 0.1205, 0.9927, -1.317e-05, -0.1205, 0.9927, 1.215e-05, 0.3546, 0.935, 4.731e-06, 0.1205, 0.9927, -5.611e-06, 0.3546, 0.935, 1.228e-05, 0.5681, 0.823, -1.254e-05, 0.5681, 0.823, -1.354e-05, 0.3546, 0.935, 1.12e-05, 0.7485, 0.6631, 4.902e-06, 0.568, 0.823, -5.216e-06, 0.7485, 0.6631, 1.251e-05, 0.8855, 0.4647, -1.237e-05, 0.8855, 0.4647, -1.334e-05, 0.7485, 0.6631, 1.158e-05, 0.9709, 0.2393, 4.335e-06, 0.8855, -0.4647, 5.869e-06, 0.9709, -0.2393, -1.252e-05, 1.0, 1.239e-05, 1.237e-05, 1.0, 3.713e-07, 1.33e-05, 0.9709, -0.2393, -1.155e-05, 0.9709, 0.2393, -4.635e-06, 1.0, -1.229e-05, 5.387e-06, 0.9709, 0.2393, -1.251e-05, 0.8855, 0.4647, 1.28e-05, 0.8855, 0.4647, 1.334e-05, 0.9709, 0.2393, -1.129e-05, 0.7485, 0.6631, -4.622e-06, 0.8855, 0.4647, 5.442e-06, 0.7485, 0.6631, -1.251e-05, 0.568, 0.823, 1.209e-05, 0.5681, 0.823, 1.354e-05, 0.7485, 0.6631, -1.18e-05, 0.3546, 0.935, -4.334e-06, 0.5681, 0.823, 5.565e-06, 0.3546, 0.935, -1.229e-05, 0.1205, 0.9927, 1.259e-05, 0.1205, 0.9927, 1.317e-05, 0.3546, 0.935, -1.166e-05, -0.1205, 0.9927, -5.148e-06, 0.1205, 0.9927, 5.171e-06, -0.1205, 0.9927, -1.314e-05, -0.3546, 0.935, 1.168e-05, -0.3546, 0.935, 1.227e-05, -0.1205, 0.9927, -1.26e-05, -0.5681, 0.823, -5.575e-06, -0.3546, 0.935, 4.338e-06, -0.5681, 0.823, -1.353e-05, -0.7485, 0.6631, 1.181e-05, -0.7485, 0.6631, 1.25e-05, -0.568, 0.823, -1.21e-05, -0.8855, 0.4647, -5.45e-06, -0.7485, 0.6631, 4.621e-06, -0.8855, 0.4647, -1.334e-05, -0.9709, 0.2393, 1.129e-05, -0.9709, 0.2393, 1.252e-05, -0.8855, 0.4647, -1.279e-05, -1.0, -1.182e-05, -5.379e-06, -0.9709, 0.2393, 4.643e-06, -1.0, 3.713e-07, -1.329e-05, -0.9709, -0.2393, 1.156e-05, -0.9709, -0.2393, 1.252e-05, -1.0, 1.191e-05, -1.236e-05, -0.8855, -0.4647, -5.86e-06, -0.9709, -0.2393, 4.332e-06, -0.8855, -0.4647, -1.334e-05, -0.7485, -0.6631, 1.157e-05, -0.7485, -0.6631, 1.25e-05, -0.8855, -0.4647, -1.238e-05, -0.568, -0.823, -5.226e-06, -0.7485, -0.6631, 4.901e-06, -0.5681, -0.823, -1.354e-05, -0.3546, -0.935, 1.12e-05, -0.3546, -0.935, 1.23e-05, -0.5681, -0.823, -1.253e-05, -0.1205, -0.9927, -5.593e-06, -0.3546, -0.935, 4.752e-06, -0.1205, -0.9927, -1.314e-05, 0.1205, -0.9927, 1.217e-05, 0.1205, -0.9927, 1.317e-05, -0.1205, -0.9927, -1.215e-05, 0.3546, -0.935, -4.731e-06, 0.1205, -0.9927, 5.616e-06, 0.3546, -0.935, -1.227e-05, 0.5681, -0.823, 1.255e-05, 0.5681, -0.823, 1.354e-05, 0.3546, -0.935, -1.12e-05, 0.7485, -0.6631, -4.901e-06, 0.568, -0.823, 5.216e-06, 0.7485, -0.6631, -1.251e-05, 0.8855, -0.4647, 1.237e-05, 0.8855, -0.4647, 1.334e-05, 0.7485, -0.6631, -1.157e-05, 0.9709, -0.2393, -4.333e-06, -1.0, 9.328e-06, 1.149e-05, -1.0, 9.328e-06, -1.747e-05, -0.8855, 0.4647, -3.785e-07, -0.8855, 0.4647, 1.747e-05, -1.0, 1.006e-05, 3.785e-07, -0.8855, 0.4647, -1.149e-05, -0.8855, 0.4647, 1.149e-05, -0.8855, 0.4647, -1.735e-05, -0.5681, 0.823, -4.355e-07, -0.5681, 0.823, 1.735e-05, -0.8855, 0.4647, 4.355e-07, -0.5681, 0.823, -1.149e-05, -0.5681, 0.823, 1.149e-05, -0.5681, 0.823, -1.74e-05, -0.1205, 0.9927, -5.496e-07, -0.1205, 0.9927, 1.74e-05, -0.5681, 0.823, 5.496e-07, -0.1205, 0.9927, -1.149e-05, -0.1205, 0.9927, 1.149e-05, -0.1205, 0.9927, -1.745e-05, 0.3546, 0.935, -3.214e-07, 0.3546, 0.935, 1.746e-05, -0.1205, 0.9927, 3.214e-07, 0.3546, 0.935, -1.149e-05, 0.3546, 0.935, 1.149e-05, 0.3546, 0.935, -1.744e-05, 0.7485, 0.6631, -3.214e-07, 0.7485, 0.6631, 1.744e-05, 0.3546, 0.935, 3.214e-07, 0.7485, 0.6631, -1.149e-05, 0.7485, 0.6631, 1.149e-05, 0.7485, 0.6631, -1.746e-05, 0.9709, 0.2393, -3.785e-07, 0.9709, 0.2393, 1.746e-05, 0.7485, 0.6631, 3.785e-07, 0.9709, 0.2393, -1.149e-05, 0.9709, 0.2393, 1.149e-05, 0.9709, 0.2393, -1.736e-05, 0.9709, -0.2393, -5.496e-07, 0.9709, -0.2393, 1.736e-05, 0.9709, 0.2393, 5.496e-07, 0.9709, -0.2393, -1.149e-05, 0.9709, -0.2393, 1.149e-05, 0.9709, -0.2393, -1.746e-05, 0.7485, -0.6631, -3.785e-07, 0.7485, -0.6631, 1.746e-05, 0.9709, -0.2393, 3.785e-07, 0.7485, -0.6631, -1.149e-05, 0.7485, -0.6631, 1.149e-05, 0.7485, -0.6631, -1.744e-05, 0.3546, -0.935, -3.214e-07, 0.3546, -0.935, 1.744e-05, 0.7485, -0.6631, 3.214e-07, 0.3546, -0.935, -1.149e-05, 0.3546, -0.935, 1.149e-05, 0.3546, -0.935, -1.745e-05, -0.1205, -0.9927, -3.214e-07, -0.1205, -0.9927, 1.745e-05, 0.3546, -0.935, 3.214e-07, -0.1205, -0.9927, -1.149e-05, -0.1205, -0.9927, 1.149e-05, -0.1205, -0.9927, -1.74e-05, -0.5681, -0.823, -5.496e-07, -0.5681, -0.823, 1.74e-05, -0.1205, -0.9927, 5.496e-07, -0.5681, -0.823, -1.149e-05, -0.5681, -0.823, 1.149e-05, -0.5681, -0.823, -1.736e-05, -0.8855, -0.4647, -4.355e-07, -0.8855, -0.4647, 1.735e-05, -0.5681, -0.823, 4.355e-07, -0.8855, -0.4647, -1.149e-05, -0.8855, -0.4647, 1.149e-05, -0.8855, -0.4647, -1.747e-05, -1.0, -1.006e-05, -3.785e-07, -1.0, -9.328e-06, 1.747e-05, -0.8855, -0.4647, 3.785e-07, -1.0, -9.328e-06, -1.149e-05, -1.0, 9.418e-06, 1.149e-05, -1.0, 9.432e-06, -1.747e-05, -0.8855, 0.4647, -3.785e-07, -0.8855, 0.4647, 1.747e-05, -1.0, 1.024e-05, 3.785e-07, -0.8855, 0.4647, -1.149e-05, -0.8855, 0.4647, 1.149e-05, -0.8855, 0.4647, -1.736e-05, -0.5681, 0.823, -4.355e-07, -0.5681, 0.823, 1.736e-05, -0.8855, 0.4647, 4.355e-07, -0.5681, 0.823, -1.149e-05, -0.5681, 0.823, 1.149e-05, -0.5681, 0.823, -1.74e-05, -0.1205, 0.9927, -5.496e-07, -0.1205, 0.9927, 1.74e-05, -0.5681, 0.823, 5.496e-07, -0.1205, 0.9927, -1.149e-05, -0.1205, 0.9927, 1.149e-05, -0.1205, 0.9927, -1.746e-05, 0.3546, 0.935, -3.214e-07, 0.3546, 0.935, 1.746e-05, -0.1205, 0.9927, 3.214e-07, 0.3546, 0.935, -1.149e-05, 0.3546, 0.935, 1.149e-05, 0.3546, 0.935, -1.744e-05, 0.7485, 0.6631, -3.214e-07, 0.7485, 0.6631, 1.744e-05, 0.3546, 0.935, 3.214e-07, 0.7485, 0.6631, -1.149e-05, 0.7485, 0.6631, 1.149e-05, 0.7485, 0.6631, -1.747e-05, 0.9709, 0.2393, -3.785e-07, 0.9709, 0.2393, 1.747e-05, 0.7485, 0.6631, 3.785e-07, 0.9709, 0.2393, -1.149e-05, 0.9709, 0.2393, 1.149e-05, 0.9709, 0.2393, -1.737e-05, 0.9709, -0.2393, -5.496e-07, 0.9709, -0.2393, 1.737e-05, 0.9709, 0.2393, 5.496e-07, 0.9709, -0.2393, -1.149e-05, 0.9709, -0.2393, 1.149e-05, 0.9709, -0.2393, -1.747e-05, 0.7485, -0.6631, -3.785e-07, 0.7485, -0.6631, 1.747e-05, 0.9709, -0.2393, 3.785e-07, 0.7485, -0.6631, -1.149e-05, 0.7485, -0.6631, 1.149e-05, 0.7485, -0.6631, -1.744e-05, 0.3546, -0.935, -3.214e-07, 0.3546, -0.935, 1.744e-05, 0.7485, -0.6631, 3.214e-07, 0.3546, -0.935, -1.149e-05, 0.3546, -0.935, 1.149e-05, 0.3546, -0.935, -1.746e-05, -0.1205, -0.9927, -3.214e-07, -0.1205, -0.9927, 1.746e-05, 0.3546, -0.935, 3.214e-07, -0.1205, -0.9927, -1.149e-05, -0.1205, -0.9927, 1.149e-05, -0.1205, -0.9927, -1.74e-05, -0.5681, -0.823, -5.496e-07, -0.5681, -0.823, 1.74e-05, -0.1205, -0.9927, 5.496e-07, -0.5681, -0.823, -1.149e-05, -0.5681, -0.823, 1.149e-05, -0.5681, -0.823, -1.736e-05, -0.8855, -0.4647, -4.355e-07, -0.8855, -0.4647, 1.736e-05, -0.5681, -0.823, 4.355e-07, -0.8855, -0.4647, -1.149e-05, -0.8855, -0.4647, 1.149e-05, -0.8855, -0.4647, -1.747e-05, -1.0, -1.019e-05, -3.785e-07, -1.0, -9.462e-06, 1.747e-05, -0.8855, -0.4647, 3.785e-07, -1.0, -9.462e-06, -1.149e-05])] * 3)])

# ---- objects
ob_dry_pipe_new_short = bpy.data.objects.new('dry_pipe_new_short', me_dry_pipe_new_short)

# ---- transforms, parenting, visibility, modifiers, constraints
ob_dry_pipe_new_short.location = (0.0, 0.0, 0.0)
ob_dry_pipe_new_short.rotation_euler = (1.571, -0.0, 0.0)

# ---- collection membership
col_collection.objects.link(ob_dry_pipe_new_short)

# ---- scene / render settings (as saved in the file)
scene.frame_start = 1; scene.frame_end = 250; scene.frame_set(4)
scene.render.engine = 'BLENDER_EEVEE_NEXT'
scene.cycles.sampling_pattern = 'TABULATED_SOBOL'
scene.cycles.use_light_tree = False
scene.view_settings.view_transform = 'Filmic'
bpy.context.view_layer.update()

# ---- added for rendering (the .blend has no active camera and no usable light): camera, sun
cam_auto = bpy.data.cameras.new('AutoCamera')
cam_auto.lens = 50.0
cam_auto.sensor_width = 36.0
cam_auto.clip_end = 1000.0
ob_auto_camera = bpy.data.objects.new('AutoCamera', cam_auto)
scene.collection.objects.link(ob_auto_camera)
ob_auto_camera.location = (3.12717, -2.25426, 2.55871)
ob_auto_camera.rotation_euler = (1.09748, -7.21219e-08, 0.694738)
scene.camera = ob_auto_camera
light_auto_sun = bpy.data.lights.new('AutoSun', 'SUN')
light_auto_sun.energy = 3.0
light_auto_sun.angle = 0.0523599
ob_auto_sun = bpy.data.objects.new('AutoSun', light_auto_sun)
scene.collection.objects.link(ob_auto_sun)
ob_auto_sun.rotation_euler = (0.872665, 0.174533, 0.523599)
bpy.context.view_layer.update()
